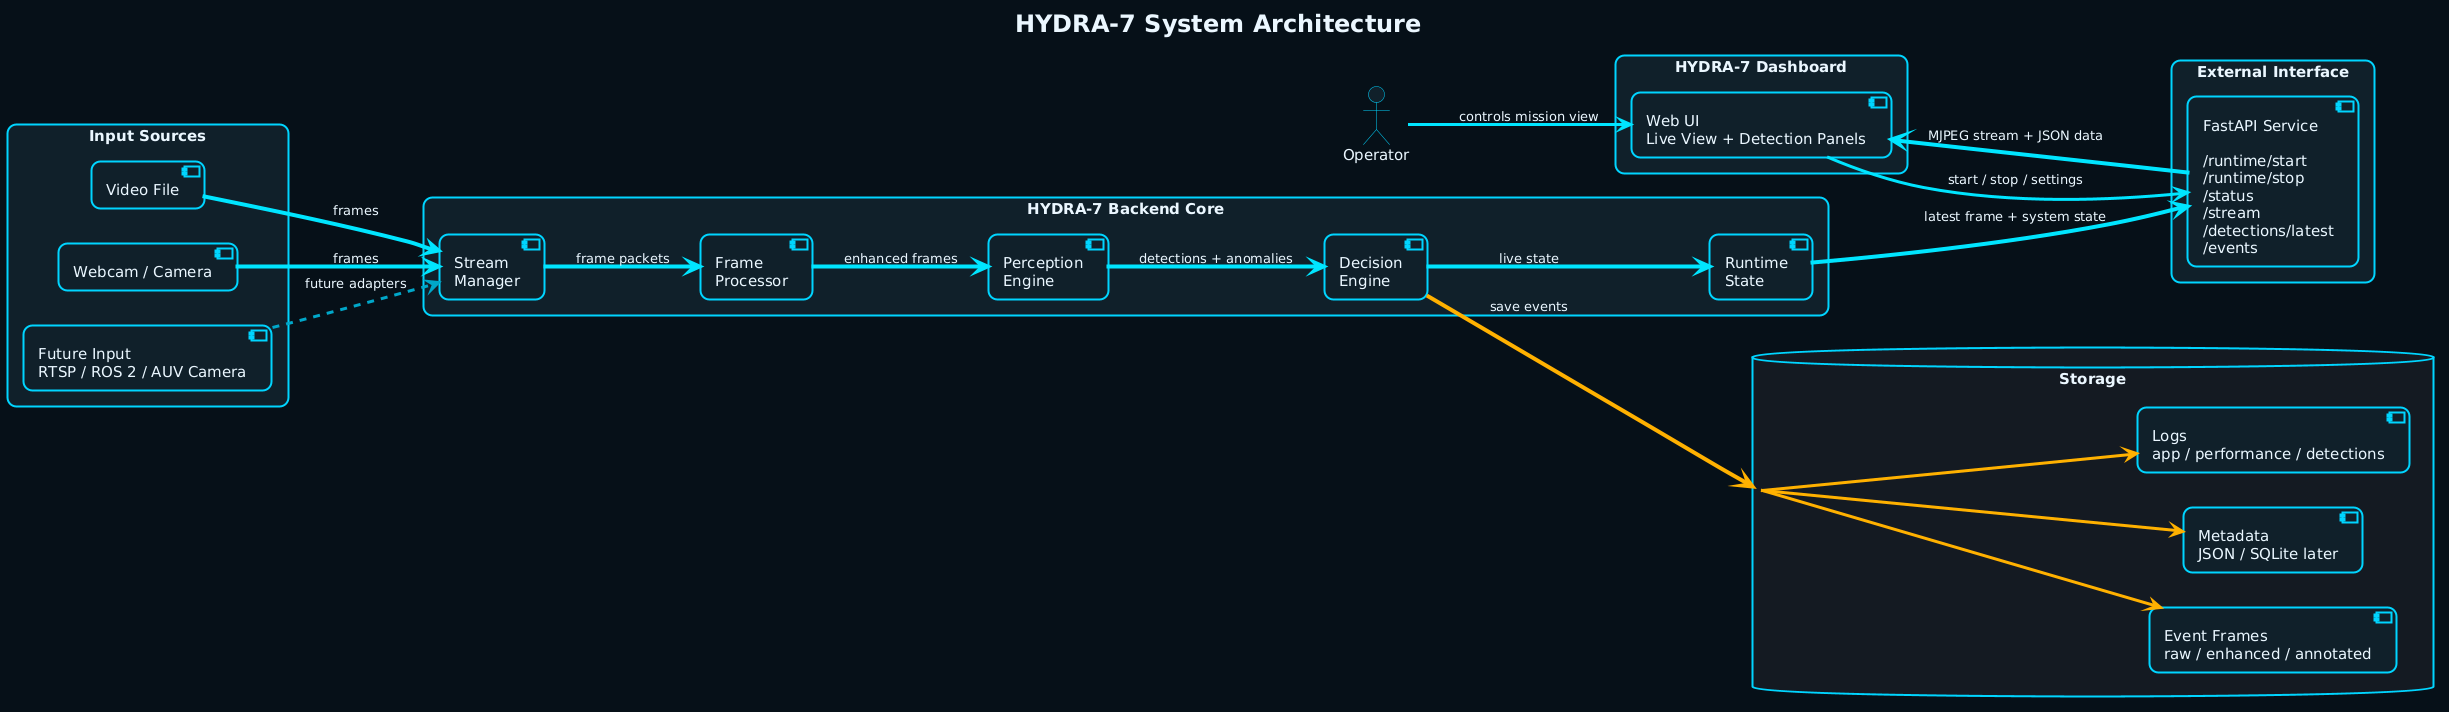

The diagram above was rendered by PlantUML. Its source (embedded in the PNG):
@startuml
title HYDRA-7 System Architecture

left to right direction

' ---------- Global style ----------
skinparam backgroundColor #071018
skinparam shadowing false
skinparam defaultFontName Arial
skinparam defaultFontSize 15
skinparam defaultFontColor #EAF7FF
skinparam titleFontColor #EAF7FF
skinparam titleFontSize 24
skinparam roundcorner 18

' ---------- Arrow style ----------
skinparam ArrowColor #00E5FF
skinparam ArrowThickness 4
skinparam ArrowFontColor #EAF7FF
skinparam ArrowFontSize 13

' ---------- Components ----------
skinparam rectangle {
    BackgroundColor #10202B
    BorderColor #00D5FF
    FontColor #EAF7FF
    BorderThickness 2
}

skinparam component {
    BackgroundColor #10202B
    BorderColor #00D5FF
    FontColor #EAF7FF
    BorderThickness 2
}

skinparam database {
    BackgroundColor #151A22
    BorderColor #00D5FF
    FontColor #EAF7FF
    BorderThickness 2
}

skinparam actor {
    FontColor #EAF7FF
    BorderColor #00D5FF
    BackgroundColor #10202B
}

' ---------- Actors ----------
actor "Operator" as Operator

' ---------- Input layer ----------
rectangle "Input Sources" as Inputs {
    component "Video File" as Video
    component "Webcam / Camera" as Camera
    component "Future Input\nRTSP / ROS 2 / AUV Camera" as FutureInput
}

' ---------- Backend core ----------
rectangle "HYDRA-7 Backend Core" as Backend {
    component "Stream\nManager" as StreamManager
    component "Frame\nProcessor" as Processor
    component "Perception\nEngine" as Perception
    component "Decision\nEngine" as Decision
    component "Runtime\nState" as State
}

' ---------- API interface ----------
rectangle "External Interface" as Interface {
    component "FastAPI Service\n\n/runtime/start\n/runtime/stop\n/status\n/stream\n/detections/latest\n/events" as API
}

' ---------- Dashboard ----------
rectangle "HYDRA-7 Dashboard" as UI {
    component "Web UI\nLive View + Detection Panels" as Dashboard
}

' ---------- Storage ----------
database "Storage" as Storage {
    component "Event Frames\nraw / enhanced / annotated" as Frames
    component "Metadata\nJSON / SQLite later" as Metadata
    component "Logs\napp / performance / detections" as Logs
}

' ---------- Main live data flow ----------
Video -[#00E5FF,thickness=4]-> StreamManager : frames
Camera -[#00E5FF,thickness=4]-> StreamManager : frames
FutureInput -[#00A6C8,dashed,thickness=3]-> StreamManager : future adapters

StreamManager -[#00E5FF,thickness=4]-> Processor : frame packets
Processor -[#00E5FF,thickness=4]-> Perception : enhanced frames
Perception -[#00E5FF,thickness=4]-> Decision : detections + anomalies
Decision -[#00E5FF,thickness=4]-> State : live state

' ---------- API / dashboard flow ----------
State -[#00E5FF,thickness=4]-> API : latest frame + system state
API -[#00E5FF,thickness=4]-> Dashboard : MJPEG stream + JSON data
Operator -[#00E5FF,thickness=3]-> Dashboard : controls mission view
Dashboard -[#00E5FF,thickness=3]-> API : start / stop / settings

' ---------- Storage flow ----------
Decision -[#FFB000,thickness=4]-> Storage : save events

Storage -[#FFB000,thickness=3]-> Frames
Storage -[#FFB000,thickness=3]-> Metadata
Storage -[#FFB000,thickness=3]-> Logs
@enduml